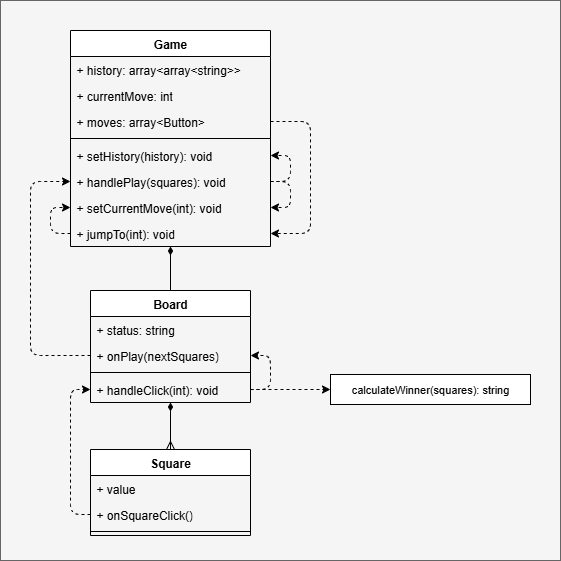

The diagram above was exported from draw.io. Its source (the exported page's mxGraphModel, read from the mxfile embedded in the PNG):
<mxGraphModel dx="911" dy="825" grid="1" gridSize="10" guides="1" tooltips="1" connect="1" arrows="1" fold="1" page="1" pageScale="1" pageWidth="827" pageHeight="1169" math="0" shadow="0">
  <root>
    <mxCell id="0" />
    <mxCell id="1" parent="0" />
    <mxCell id="8Y4NK-oWL5W_X3KjaEWr-1" value="" style="rounded=0;whiteSpace=wrap;html=1;fillColor=#f5f5f5;fontColor=#333333;strokeColor=#666666;" parent="1" vertex="1">
      <mxGeometry x="210" y="50" width="560" height="560" as="geometry" />
    </mxCell>
    <mxCell id="qbgQ7zVR9d86_QfsE6T1-1" value="Square" style="swimlane;fontStyle=1;align=center;verticalAlign=top;childLayout=stackLayout;horizontal=1;startSize=26;horizontalStack=0;resizeParent=1;resizeParentMax=0;resizeLast=0;collapsible=1;marginBottom=0;whiteSpace=wrap;html=1;" parent="1" vertex="1">
      <mxGeometry x="300" y="499" width="160" height="86" as="geometry">
        <mxRectangle x="80" y="80" width="80" height="30" as="alternateBounds" />
      </mxGeometry>
    </mxCell>
    <mxCell id="qbgQ7zVR9d86_QfsE6T1-2" value="+ value" style="text;strokeColor=none;fillColor=none;align=left;verticalAlign=top;spacingLeft=4;spacingRight=4;overflow=hidden;rotatable=0;points=[[0,0.5],[1,0.5]];portConstraint=eastwest;whiteSpace=wrap;html=1;" parent="qbgQ7zVR9d86_QfsE6T1-1" vertex="1">
      <mxGeometry y="26" width="160" height="26" as="geometry" />
    </mxCell>
    <mxCell id="qbgQ7zVR9d86_QfsE6T1-4" value="+ onSquareClick()" style="text;strokeColor=none;fillColor=none;align=left;verticalAlign=top;spacingLeft=4;spacingRight=4;overflow=hidden;rotatable=0;points=[[0,0.5],[1,0.5]];portConstraint=eastwest;whiteSpace=wrap;html=1;" parent="qbgQ7zVR9d86_QfsE6T1-1" vertex="1">
      <mxGeometry y="52" width="160" height="26" as="geometry" />
    </mxCell>
    <mxCell id="qbgQ7zVR9d86_QfsE6T1-3" value="" style="line;strokeWidth=1;fillColor=none;align=left;verticalAlign=middle;spacingTop=-1;spacingLeft=3;spacingRight=3;rotatable=0;labelPosition=right;points=[];portConstraint=eastwest;strokeColor=inherit;" parent="qbgQ7zVR9d86_QfsE6T1-1" vertex="1">
      <mxGeometry y="78" width="160" height="8" as="geometry" />
    </mxCell>
    <mxCell id="qbgQ7zVR9d86_QfsE6T1-10" style="edgeStyle=orthogonalEdgeStyle;rounded=0;orthogonalLoop=1;jettySize=auto;html=1;exitX=0.5;exitY=1;exitDx=0;exitDy=0;startArrow=diamondThin;startFill=1;endArrow=ERmany;endFill=0;" parent="1" source="qbgQ7zVR9d86_QfsE6T1-5" target="qbgQ7zVR9d86_QfsE6T1-1" edge="1">
      <mxGeometry relative="1" as="geometry" />
    </mxCell>
    <mxCell id="qbgQ7zVR9d86_QfsE6T1-5" value="Board" style="swimlane;fontStyle=1;align=center;verticalAlign=top;childLayout=stackLayout;horizontal=1;startSize=26;horizontalStack=0;resizeParent=1;resizeParentMax=0;resizeLast=0;collapsible=1;marginBottom=0;whiteSpace=wrap;html=1;" parent="1" vertex="1">
      <mxGeometry x="300" y="340" width="160" height="112" as="geometry">
        <mxRectangle x="80" y="200" width="70" height="30" as="alternateBounds" />
      </mxGeometry>
    </mxCell>
    <mxCell id="qbgQ7zVR9d86_QfsE6T1-6" value="+ status: string" style="text;strokeColor=none;fillColor=none;align=left;verticalAlign=top;spacingLeft=4;spacingRight=4;overflow=hidden;rotatable=0;points=[[0,0.5],[1,0.5]];portConstraint=eastwest;whiteSpace=wrap;html=1;" parent="qbgQ7zVR9d86_QfsE6T1-5" vertex="1">
      <mxGeometry y="26" width="160" height="26" as="geometry" />
    </mxCell>
    <mxCell id="qbgQ7zVR9d86_QfsE6T1-29" value="+ onPlay(nextSquares)" style="text;strokeColor=none;fillColor=none;align=left;verticalAlign=top;spacingLeft=4;spacingRight=4;overflow=hidden;rotatable=0;points=[[0,0.5],[1,0.5]];portConstraint=eastwest;whiteSpace=wrap;html=1;" parent="qbgQ7zVR9d86_QfsE6T1-5" vertex="1">
      <mxGeometry y="52" width="160" height="26" as="geometry" />
    </mxCell>
    <mxCell id="qbgQ7zVR9d86_QfsE6T1-7" value="" style="line;strokeWidth=1;fillColor=none;align=left;verticalAlign=middle;spacingTop=-1;spacingLeft=3;spacingRight=3;rotatable=0;labelPosition=right;points=[];portConstraint=eastwest;strokeColor=inherit;" parent="qbgQ7zVR9d86_QfsE6T1-5" vertex="1">
      <mxGeometry y="78" width="160" height="8" as="geometry" />
    </mxCell>
    <mxCell id="qbgQ7zVR9d86_QfsE6T1-30" style="edgeStyle=orthogonalEdgeStyle;shape=connector;curved=0;rounded=1;orthogonalLoop=1;jettySize=auto;html=1;exitX=1;exitY=0.5;exitDx=0;exitDy=0;entryX=1;entryY=0.5;entryDx=0;entryDy=0;dashed=1;strokeColor=default;align=center;verticalAlign=middle;fontFamily=Helvetica;fontSize=11;fontColor=default;labelBackgroundColor=default;endArrow=classic;" parent="qbgQ7zVR9d86_QfsE6T1-5" source="qbgQ7zVR9d86_QfsE6T1-8" target="qbgQ7zVR9d86_QfsE6T1-29" edge="1">
      <mxGeometry relative="1" as="geometry">
        <Array as="points">
          <mxPoint x="180" y="99" />
          <mxPoint x="180" y="65" />
        </Array>
      </mxGeometry>
    </mxCell>
    <mxCell id="qbgQ7zVR9d86_QfsE6T1-8" value="+ handleClick(int): void" style="text;strokeColor=none;fillColor=none;align=left;verticalAlign=top;spacingLeft=4;spacingRight=4;overflow=hidden;rotatable=0;points=[[0,0.5],[1,0.5]];portConstraint=eastwest;whiteSpace=wrap;html=1;" parent="qbgQ7zVR9d86_QfsE6T1-5" vertex="1">
      <mxGeometry y="86" width="160" height="26" as="geometry" />
    </mxCell>
    <mxCell id="qbgQ7zVR9d86_QfsE6T1-22" style="edgeStyle=orthogonalEdgeStyle;shape=connector;curved=0;rounded=0;orthogonalLoop=1;jettySize=auto;html=1;exitX=0.5;exitY=1;exitDx=0;exitDy=0;strokeColor=default;align=center;verticalAlign=middle;fontFamily=Helvetica;fontSize=11;fontColor=default;labelBackgroundColor=default;endArrow=none;startArrow=diamondThin;startFill=1;endFill=0;" parent="1" source="qbgQ7zVR9d86_QfsE6T1-11" target="qbgQ7zVR9d86_QfsE6T1-5" edge="1">
      <mxGeometry relative="1" as="geometry" />
    </mxCell>
    <mxCell id="qbgQ7zVR9d86_QfsE6T1-11" value="Game" style="swimlane;fontStyle=1;align=center;verticalAlign=top;childLayout=stackLayout;horizontal=1;startSize=26;horizontalStack=0;resizeParent=1;resizeParentMax=0;resizeLast=0;collapsible=1;marginBottom=0;whiteSpace=wrap;html=1;" parent="1" vertex="1">
      <mxGeometry x="280" y="80" width="200" height="216" as="geometry">
        <mxRectangle x="280" y="80" width="70" height="30" as="alternateBounds" />
      </mxGeometry>
    </mxCell>
    <mxCell id="qbgQ7zVR9d86_QfsE6T1-12" value="+ history: array&amp;lt;array&amp;lt;string&amp;gt;&amp;gt;" style="text;strokeColor=none;fillColor=none;align=left;verticalAlign=top;spacingLeft=4;spacingRight=4;overflow=hidden;rotatable=0;points=[[0,0.5],[1,0.5]];portConstraint=eastwest;whiteSpace=wrap;html=1;" parent="qbgQ7zVR9d86_QfsE6T1-11" vertex="1">
      <mxGeometry y="26" width="200" height="26" as="geometry" />
    </mxCell>
    <mxCell id="qbgQ7zVR9d86_QfsE6T1-15" value="+ currentMove: int" style="text;strokeColor=none;fillColor=none;align=left;verticalAlign=top;spacingLeft=4;spacingRight=4;overflow=hidden;rotatable=0;points=[[0,0.5],[1,0.5]];portConstraint=eastwest;whiteSpace=wrap;html=1;" parent="qbgQ7zVR9d86_QfsE6T1-11" vertex="1">
      <mxGeometry y="52" width="200" height="26" as="geometry" />
    </mxCell>
    <mxCell id="qbgQ7zVR9d86_QfsE6T1-20" style="edgeStyle=orthogonalEdgeStyle;rounded=1;orthogonalLoop=1;jettySize=auto;html=1;exitX=1;exitY=0.5;exitDx=0;exitDy=0;entryX=1;entryY=0.5;entryDx=0;entryDy=0;curved=0;dashed=1;" parent="qbgQ7zVR9d86_QfsE6T1-11" source="qbgQ7zVR9d86_QfsE6T1-19" target="qbgQ7zVR9d86_QfsE6T1-18" edge="1">
      <mxGeometry relative="1" as="geometry">
        <Array as="points">
          <mxPoint x="240" y="91" />
          <mxPoint x="240" y="203" />
        </Array>
      </mxGeometry>
    </mxCell>
    <mxCell id="qbgQ7zVR9d86_QfsE6T1-19" value="+ moves: array&amp;lt;Button&amp;gt;" style="text;strokeColor=none;fillColor=none;align=left;verticalAlign=top;spacingLeft=4;spacingRight=4;overflow=hidden;rotatable=0;points=[[0,0.5],[1,0.5]];portConstraint=eastwest;whiteSpace=wrap;html=1;" parent="qbgQ7zVR9d86_QfsE6T1-11" vertex="1">
      <mxGeometry y="78" width="200" height="26" as="geometry" />
    </mxCell>
    <mxCell id="qbgQ7zVR9d86_QfsE6T1-13" value="" style="line;strokeWidth=1;fillColor=none;align=left;verticalAlign=middle;spacingTop=-1;spacingLeft=3;spacingRight=3;rotatable=0;labelPosition=right;points=[];portConstraint=eastwest;strokeColor=inherit;" parent="qbgQ7zVR9d86_QfsE6T1-11" vertex="1">
      <mxGeometry y="104" width="200" height="8" as="geometry" />
    </mxCell>
    <mxCell id="qbgQ7zVR9d86_QfsE6T1-14" value="+ setHistory(history): void" style="text;strokeColor=none;fillColor=none;align=left;verticalAlign=top;spacingLeft=4;spacingRight=4;overflow=hidden;rotatable=0;points=[[0,0.5],[1,0.5]];portConstraint=eastwest;whiteSpace=wrap;html=1;" parent="qbgQ7zVR9d86_QfsE6T1-11" vertex="1">
      <mxGeometry y="112" width="200" height="26" as="geometry" />
    </mxCell>
    <mxCell id="qbgQ7zVR9d86_QfsE6T1-23" style="edgeStyle=orthogonalEdgeStyle;shape=connector;curved=0;rounded=1;orthogonalLoop=1;jettySize=auto;html=1;exitX=1;exitY=0.5;exitDx=0;exitDy=0;entryX=1;entryY=0.5;entryDx=0;entryDy=0;dashed=1;strokeColor=default;align=center;verticalAlign=middle;fontFamily=Helvetica;fontSize=11;fontColor=default;labelBackgroundColor=default;endArrow=classic;" parent="qbgQ7zVR9d86_QfsE6T1-11" source="qbgQ7zVR9d86_QfsE6T1-17" target="qbgQ7zVR9d86_QfsE6T1-16" edge="1">
      <mxGeometry relative="1" as="geometry">
        <Array as="points">
          <mxPoint x="220" y="151" />
          <mxPoint x="220" y="177" />
        </Array>
      </mxGeometry>
    </mxCell>
    <mxCell id="qbgQ7zVR9d86_QfsE6T1-24" style="edgeStyle=orthogonalEdgeStyle;shape=connector;curved=0;rounded=1;orthogonalLoop=1;jettySize=auto;html=1;exitX=1;exitY=0.5;exitDx=0;exitDy=0;entryX=1;entryY=0.5;entryDx=0;entryDy=0;dashed=1;strokeColor=default;align=center;verticalAlign=middle;fontFamily=Helvetica;fontSize=11;fontColor=default;labelBackgroundColor=default;endArrow=classic;" parent="qbgQ7zVR9d86_QfsE6T1-11" source="qbgQ7zVR9d86_QfsE6T1-17" target="qbgQ7zVR9d86_QfsE6T1-14" edge="1">
      <mxGeometry relative="1" as="geometry">
        <Array as="points">
          <mxPoint x="220" y="151" />
          <mxPoint x="220" y="125" />
        </Array>
      </mxGeometry>
    </mxCell>
    <mxCell id="qbgQ7zVR9d86_QfsE6T1-17" value="+ handlePlay(squares): void" style="text;strokeColor=none;fillColor=none;align=left;verticalAlign=top;spacingLeft=4;spacingRight=4;overflow=hidden;rotatable=0;points=[[0,0.5],[1,0.5]];portConstraint=eastwest;whiteSpace=wrap;html=1;" parent="qbgQ7zVR9d86_QfsE6T1-11" vertex="1">
      <mxGeometry y="138" width="200" height="26" as="geometry" />
    </mxCell>
    <mxCell id="qbgQ7zVR9d86_QfsE6T1-16" value="+ setCurrentMove(int): void" style="text;strokeColor=none;fillColor=none;align=left;verticalAlign=top;spacingLeft=4;spacingRight=4;overflow=hidden;rotatable=0;points=[[0,0.5],[1,0.5]];portConstraint=eastwest;whiteSpace=wrap;html=1;" parent="qbgQ7zVR9d86_QfsE6T1-11" vertex="1">
      <mxGeometry y="164" width="200" height="26" as="geometry" />
    </mxCell>
    <mxCell id="qbgQ7zVR9d86_QfsE6T1-21" style="edgeStyle=orthogonalEdgeStyle;shape=connector;curved=0;rounded=1;orthogonalLoop=1;jettySize=auto;html=1;exitX=0;exitY=0.5;exitDx=0;exitDy=0;entryX=0;entryY=0.5;entryDx=0;entryDy=0;dashed=1;strokeColor=default;align=center;verticalAlign=middle;fontFamily=Helvetica;fontSize=11;fontColor=default;labelBackgroundColor=default;endArrow=classic;" parent="qbgQ7zVR9d86_QfsE6T1-11" source="qbgQ7zVR9d86_QfsE6T1-18" target="qbgQ7zVR9d86_QfsE6T1-16" edge="1">
      <mxGeometry relative="1" as="geometry">
        <Array as="points">
          <mxPoint x="-20" y="203" />
          <mxPoint x="-20" y="177" />
        </Array>
      </mxGeometry>
    </mxCell>
    <mxCell id="qbgQ7zVR9d86_QfsE6T1-18" value="+ jumpTo(int): void" style="text;strokeColor=none;fillColor=none;align=left;verticalAlign=top;spacingLeft=4;spacingRight=4;overflow=hidden;rotatable=0;points=[[0,0.5],[1,0.5]];portConstraint=eastwest;whiteSpace=wrap;html=1;" parent="qbgQ7zVR9d86_QfsE6T1-11" vertex="1">
      <mxGeometry y="190" width="200" height="26" as="geometry" />
    </mxCell>
    <mxCell id="qbgQ7zVR9d86_QfsE6T1-25" style="edgeStyle=orthogonalEdgeStyle;shape=connector;curved=0;rounded=1;orthogonalLoop=1;jettySize=auto;html=1;exitX=0;exitY=0.5;exitDx=0;exitDy=0;entryX=0;entryY=0.5;entryDx=0;entryDy=0;dashed=1;strokeColor=default;align=center;verticalAlign=middle;fontFamily=Helvetica;fontSize=11;fontColor=default;labelBackgroundColor=default;endArrow=classic;" parent="1" source="qbgQ7zVR9d86_QfsE6T1-29" target="qbgQ7zVR9d86_QfsE6T1-17" edge="1">
      <mxGeometry relative="1" as="geometry">
        <Array as="points">
          <mxPoint x="240" y="405" />
          <mxPoint x="240" y="231" />
        </Array>
      </mxGeometry>
    </mxCell>
    <mxCell id="qbgQ7zVR9d86_QfsE6T1-26" value="calculateWinner(squares): string" style="html=1;whiteSpace=wrap;fontFamily=Helvetica;fontSize=11;fontColor=default;labelBackgroundColor=default;" parent="1" vertex="1">
      <mxGeometry x="540" y="424" width="200" height="30" as="geometry" />
    </mxCell>
    <mxCell id="qbgQ7zVR9d86_QfsE6T1-27" style="edgeStyle=orthogonalEdgeStyle;shape=connector;curved=0;rounded=1;orthogonalLoop=1;jettySize=auto;html=1;exitX=0;exitY=0.5;exitDx=0;exitDy=0;entryX=0;entryY=0.5;entryDx=0;entryDy=0;dashed=1;strokeColor=default;align=center;verticalAlign=middle;fontFamily=Helvetica;fontSize=11;fontColor=default;labelBackgroundColor=default;endArrow=classic;" parent="1" source="qbgQ7zVR9d86_QfsE6T1-4" target="qbgQ7zVR9d86_QfsE6T1-8" edge="1">
      <mxGeometry relative="1" as="geometry">
        <Array as="points">
          <mxPoint x="280" y="564" />
          <mxPoint x="280" y="439" />
        </Array>
      </mxGeometry>
    </mxCell>
    <mxCell id="qbgQ7zVR9d86_QfsE6T1-28" style="edgeStyle=orthogonalEdgeStyle;shape=connector;curved=0;rounded=1;orthogonalLoop=1;jettySize=auto;html=1;exitX=1;exitY=0.5;exitDx=0;exitDy=0;dashed=1;strokeColor=default;align=center;verticalAlign=middle;fontFamily=Helvetica;fontSize=11;fontColor=default;labelBackgroundColor=default;endArrow=classic;" parent="1" source="qbgQ7zVR9d86_QfsE6T1-8" target="qbgQ7zVR9d86_QfsE6T1-26" edge="1">
      <mxGeometry relative="1" as="geometry" />
    </mxCell>
  </root>
</mxGraphModel>